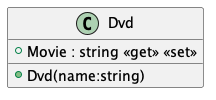

The diagram above was rendered by PlantUML. Its source (embedded in the PNG):
@startuml
class Dvd {
    + Dvd(name:string)
    + Movie : string <<get>> <<set>>
}
@enduml